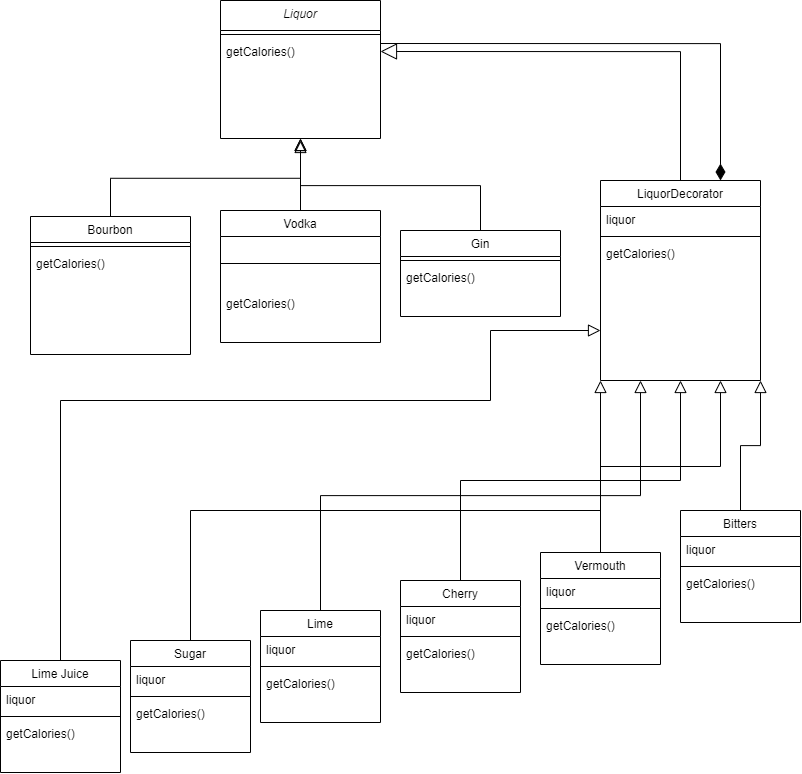

The diagram above was exported from draw.io. Its source (the exported page's mxGraphModel, read from the mxfile embedded in the PNG):
<mxGraphModel dx="3084" dy="1380" grid="1" gridSize="10" guides="1" tooltips="1" connect="1" arrows="1" fold="1" page="1" pageScale="1" pageWidth="827" pageHeight="1169" background="none" math="0" shadow="0">
  <root>
    <mxCell id="WIyWlLk6GJQsqaUBKTNV-0" />
    <mxCell id="WIyWlLk6GJQsqaUBKTNV-1" parent="WIyWlLk6GJQsqaUBKTNV-0" />
    <mxCell id="zkfFHV4jXpPFQw0GAbJ--0" value="Liquor" style="swimlane;fontStyle=2;align=center;verticalAlign=top;childLayout=stackLayout;horizontal=1;startSize=30;horizontalStack=0;resizeParent=1;resizeLast=0;collapsible=1;marginBottom=0;rounded=0;shadow=0;strokeWidth=1;" parent="WIyWlLk6GJQsqaUBKTNV-1" vertex="1">
      <mxGeometry x="220" y="120" width="160" height="138" as="geometry">
        <mxRectangle x="230" y="140" width="160" height="26" as="alternateBounds" />
      </mxGeometry>
    </mxCell>
    <mxCell id="zkfFHV4jXpPFQw0GAbJ--4" value="" style="line;html=1;strokeWidth=1;align=left;verticalAlign=middle;spacingTop=-1;spacingLeft=3;spacingRight=3;rotatable=0;labelPosition=right;points=[];portConstraint=eastwest;" parent="zkfFHV4jXpPFQw0GAbJ--0" vertex="1">
      <mxGeometry y="30" width="160" height="8" as="geometry" />
    </mxCell>
    <mxCell id="zkfFHV4jXpPFQw0GAbJ--5" value="getCalories()" style="text;align=left;verticalAlign=top;spacingLeft=4;spacingRight=4;overflow=hidden;rotatable=0;points=[[0,0.5],[1,0.5]];portConstraint=eastwest;" parent="zkfFHV4jXpPFQw0GAbJ--0" vertex="1">
      <mxGeometry y="38" width="160" height="26" as="geometry" />
    </mxCell>
    <mxCell id="zkfFHV4jXpPFQw0GAbJ--6" value="Bourbon" style="swimlane;fontStyle=0;align=center;verticalAlign=top;childLayout=stackLayout;horizontal=1;startSize=26;horizontalStack=0;resizeParent=1;resizeLast=0;collapsible=1;marginBottom=0;rounded=0;shadow=0;strokeWidth=1;" parent="WIyWlLk6GJQsqaUBKTNV-1" vertex="1">
      <mxGeometry x="30" y="336" width="160" height="138" as="geometry">
        <mxRectangle x="130" y="380" width="160" height="26" as="alternateBounds" />
      </mxGeometry>
    </mxCell>
    <mxCell id="zkfFHV4jXpPFQw0GAbJ--9" value="" style="line;html=1;strokeWidth=1;align=left;verticalAlign=middle;spacingTop=-1;spacingLeft=3;spacingRight=3;rotatable=0;labelPosition=right;points=[];portConstraint=eastwest;" parent="zkfFHV4jXpPFQw0GAbJ--6" vertex="1">
      <mxGeometry y="26" width="160" height="8" as="geometry" />
    </mxCell>
    <mxCell id="zkfFHV4jXpPFQw0GAbJ--11" value="getCalories()" style="text;align=left;verticalAlign=top;spacingLeft=4;spacingRight=4;overflow=hidden;rotatable=0;points=[[0,0.5],[1,0.5]];portConstraint=eastwest;" parent="zkfFHV4jXpPFQw0GAbJ--6" vertex="1">
      <mxGeometry y="34" width="160" height="26" as="geometry" />
    </mxCell>
    <mxCell id="zkfFHV4jXpPFQw0GAbJ--12" value="" style="endArrow=block;endSize=10;endFill=0;shadow=0;strokeWidth=1;rounded=0;edgeStyle=elbowEdgeStyle;elbow=vertical;" parent="WIyWlLk6GJQsqaUBKTNV-1" source="zkfFHV4jXpPFQw0GAbJ--6" target="zkfFHV4jXpPFQw0GAbJ--0" edge="1">
      <mxGeometry width="160" relative="1" as="geometry">
        <mxPoint x="200" y="203" as="sourcePoint" />
        <mxPoint x="200" y="203" as="targetPoint" />
      </mxGeometry>
    </mxCell>
    <mxCell id="zkfFHV4jXpPFQw0GAbJ--13" value="Vodka" style="swimlane;fontStyle=0;align=center;verticalAlign=top;childLayout=stackLayout;horizontal=1;startSize=26;horizontalStack=0;resizeParent=1;resizeLast=0;collapsible=1;marginBottom=0;rounded=0;shadow=0;strokeWidth=1;" parent="WIyWlLk6GJQsqaUBKTNV-1" vertex="1">
      <mxGeometry x="220" y="330" width="160" height="132" as="geometry">
        <mxRectangle x="340" y="380" width="170" height="26" as="alternateBounds" />
      </mxGeometry>
    </mxCell>
    <mxCell id="zkfFHV4jXpPFQw0GAbJ--15" value="" style="line;html=1;strokeWidth=1;align=left;verticalAlign=middle;spacingTop=-1;spacingLeft=3;spacingRight=3;rotatable=0;labelPosition=right;points=[];portConstraint=eastwest;" parent="zkfFHV4jXpPFQw0GAbJ--13" vertex="1">
      <mxGeometry y="26" width="160" height="54" as="geometry" />
    </mxCell>
    <mxCell id="gTdQklT_X15XbQQ5ny69-9" value="getCalories()" style="text;align=left;verticalAlign=top;spacingLeft=4;spacingRight=4;overflow=hidden;rotatable=0;points=[[0,0.5],[1,0.5]];portConstraint=eastwest;" parent="zkfFHV4jXpPFQw0GAbJ--13" vertex="1">
      <mxGeometry y="80" width="160" height="26" as="geometry" />
    </mxCell>
    <mxCell id="zkfFHV4jXpPFQw0GAbJ--16" value="" style="endArrow=block;endSize=10;endFill=0;shadow=0;strokeWidth=1;rounded=0;edgeStyle=elbowEdgeStyle;elbow=vertical;" parent="WIyWlLk6GJQsqaUBKTNV-1" source="zkfFHV4jXpPFQw0GAbJ--13" target="zkfFHV4jXpPFQw0GAbJ--0" edge="1">
      <mxGeometry width="160" relative="1" as="geometry">
        <mxPoint x="210" y="373" as="sourcePoint" />
        <mxPoint x="310" y="271" as="targetPoint" />
      </mxGeometry>
    </mxCell>
    <mxCell id="gTdQklT_X15XbQQ5ny69-0" style="edgeStyle=orthogonalEdgeStyle;rounded=0;orthogonalLoop=1;jettySize=auto;html=1;exitX=0.5;exitY=0;exitDx=0;exitDy=0;entryX=1;entryY=0.5;entryDx=0;entryDy=0;endArrow=block;startSize=14;endSize=14;sourcePerimeterSpacing=8;targetPerimeterSpacing=8;endFill=0;" parent="WIyWlLk6GJQsqaUBKTNV-1" source="zkfFHV4jXpPFQw0GAbJ--17" target="zkfFHV4jXpPFQw0GAbJ--5" edge="1">
      <mxGeometry relative="1" as="geometry" />
    </mxCell>
    <mxCell id="zkfFHV4jXpPFQw0GAbJ--17" value="LiquorDecorator" style="swimlane;fontStyle=0;align=center;verticalAlign=top;childLayout=stackLayout;horizontal=1;startSize=26;horizontalStack=0;resizeParent=1;resizeLast=0;collapsible=1;marginBottom=0;rounded=0;shadow=0;strokeWidth=1;" parent="WIyWlLk6GJQsqaUBKTNV-1" vertex="1">
      <mxGeometry x="600" y="300" width="160" height="200" as="geometry">
        <mxRectangle x="550" y="140" width="160" height="26" as="alternateBounds" />
      </mxGeometry>
    </mxCell>
    <mxCell id="gTdQklT_X15XbQQ5ny69-12" value="liquor" style="text;align=left;verticalAlign=top;spacingLeft=4;spacingRight=4;overflow=hidden;rotatable=0;points=[[0,0.5],[1,0.5]];portConstraint=eastwest;" parent="zkfFHV4jXpPFQw0GAbJ--17" vertex="1">
      <mxGeometry y="26" width="160" height="26" as="geometry" />
    </mxCell>
    <mxCell id="zkfFHV4jXpPFQw0GAbJ--23" value="" style="line;html=1;strokeWidth=1;align=left;verticalAlign=middle;spacingTop=-1;spacingLeft=3;spacingRight=3;rotatable=0;labelPosition=right;points=[];portConstraint=eastwest;" parent="zkfFHV4jXpPFQw0GAbJ--17" vertex="1">
      <mxGeometry y="52" width="160" height="8" as="geometry" />
    </mxCell>
    <mxCell id="zkfFHV4jXpPFQw0GAbJ--24" value="getCalories()" style="text;align=left;verticalAlign=top;spacingLeft=4;spacingRight=4;overflow=hidden;rotatable=0;points=[[0,0.5],[1,0.5]];portConstraint=eastwest;" parent="zkfFHV4jXpPFQw0GAbJ--17" vertex="1">
      <mxGeometry y="60" width="160" height="26" as="geometry" />
    </mxCell>
    <mxCell id="CU023P1ChrmMp-xyvc3y-14" style="edgeStyle=orthogonalEdgeStyle;rounded=0;orthogonalLoop=1;jettySize=auto;html=1;exitX=0.5;exitY=0;exitDx=0;exitDy=0;endArrow=block;endFill=0;startSize=6;endSize=10;sourcePerimeterSpacing=0;targetPerimeterSpacing=0;" edge="1" parent="WIyWlLk6GJQsqaUBKTNV-1" source="gTdQklT_X15XbQQ5ny69-1">
      <mxGeometry relative="1" as="geometry">
        <mxPoint x="300" y="260" as="targetPoint" />
      </mxGeometry>
    </mxCell>
    <mxCell id="gTdQklT_X15XbQQ5ny69-1" value="Gin" style="swimlane;fontStyle=0;align=center;verticalAlign=top;childLayout=stackLayout;horizontal=1;startSize=26;horizontalStack=0;resizeParent=1;resizeLast=0;collapsible=1;marginBottom=0;rounded=0;shadow=0;strokeWidth=1;" parent="WIyWlLk6GJQsqaUBKTNV-1" vertex="1">
      <mxGeometry x="400" y="350" width="160" height="86" as="geometry">
        <mxRectangle x="340" y="380" width="170" height="26" as="alternateBounds" />
      </mxGeometry>
    </mxCell>
    <mxCell id="gTdQklT_X15XbQQ5ny69-2" value="" style="line;html=1;strokeWidth=1;align=left;verticalAlign=middle;spacingTop=-1;spacingLeft=3;spacingRight=3;rotatable=0;labelPosition=right;points=[];portConstraint=eastwest;" parent="gTdQklT_X15XbQQ5ny69-1" vertex="1">
      <mxGeometry y="26" width="160" height="8" as="geometry" />
    </mxCell>
    <mxCell id="gTdQklT_X15XbQQ5ny69-10" value="getCalories()" style="text;align=left;verticalAlign=top;spacingLeft=4;spacingRight=4;overflow=hidden;rotatable=0;points=[[0,0.5],[1,0.5]];portConstraint=eastwest;" parent="gTdQklT_X15XbQQ5ny69-1" vertex="1">
      <mxGeometry y="34" width="160" height="26" as="geometry" />
    </mxCell>
    <mxCell id="CU023P1ChrmMp-xyvc3y-34" style="edgeStyle=orthogonalEdgeStyle;rounded=0;orthogonalLoop=1;jettySize=auto;html=1;exitX=0.5;exitY=0;exitDx=0;exitDy=0;entryX=0.5;entryY=1;entryDx=0;entryDy=0;endArrow=block;endFill=0;startSize=6;endSize=10;sourcePerimeterSpacing=0;targetPerimeterSpacing=0;" edge="1" parent="WIyWlLk6GJQsqaUBKTNV-1" source="gTdQklT_X15XbQQ5ny69-13" target="zkfFHV4jXpPFQw0GAbJ--17">
      <mxGeometry relative="1" as="geometry" />
    </mxCell>
    <mxCell id="gTdQklT_X15XbQQ5ny69-13" value="Cherry" style="swimlane;fontStyle=0;align=center;verticalAlign=top;childLayout=stackLayout;horizontal=1;startSize=26;horizontalStack=0;resizeParent=1;resizeLast=0;collapsible=1;marginBottom=0;rounded=0;shadow=0;strokeWidth=1;" parent="WIyWlLk6GJQsqaUBKTNV-1" vertex="1">
      <mxGeometry x="400" y="700" width="120" height="112" as="geometry">
        <mxRectangle x="550" y="140" width="160" height="26" as="alternateBounds" />
      </mxGeometry>
    </mxCell>
    <mxCell id="gTdQklT_X15XbQQ5ny69-14" value="liquor" style="text;align=left;verticalAlign=top;spacingLeft=4;spacingRight=4;overflow=hidden;rotatable=0;points=[[0,0.5],[1,0.5]];portConstraint=eastwest;" parent="gTdQklT_X15XbQQ5ny69-13" vertex="1">
      <mxGeometry y="26" width="120" height="26" as="geometry" />
    </mxCell>
    <mxCell id="gTdQklT_X15XbQQ5ny69-16" value="" style="line;html=1;strokeWidth=1;align=left;verticalAlign=middle;spacingTop=-1;spacingLeft=3;spacingRight=3;rotatable=0;labelPosition=right;points=[];portConstraint=eastwest;" parent="gTdQklT_X15XbQQ5ny69-13" vertex="1">
      <mxGeometry y="52" width="120" height="8" as="geometry" />
    </mxCell>
    <mxCell id="gTdQklT_X15XbQQ5ny69-17" value="getCalories()" style="text;align=left;verticalAlign=top;spacingLeft=4;spacingRight=4;overflow=hidden;rotatable=0;points=[[0,0.5],[1,0.5]];portConstraint=eastwest;" parent="gTdQklT_X15XbQQ5ny69-13" vertex="1">
      <mxGeometry y="60" width="120" height="26" as="geometry" />
    </mxCell>
    <mxCell id="CU023P1ChrmMp-xyvc3y-33" style="edgeStyle=orthogonalEdgeStyle;rounded=0;orthogonalLoop=1;jettySize=auto;html=1;exitX=0.5;exitY=0;exitDx=0;exitDy=0;entryX=0.75;entryY=1;entryDx=0;entryDy=0;endArrow=block;endFill=0;startSize=6;endSize=10;sourcePerimeterSpacing=0;targetPerimeterSpacing=0;" edge="1" parent="WIyWlLk6GJQsqaUBKTNV-1" source="gTdQklT_X15XbQQ5ny69-18" target="zkfFHV4jXpPFQw0GAbJ--17">
      <mxGeometry relative="1" as="geometry" />
    </mxCell>
    <mxCell id="gTdQklT_X15XbQQ5ny69-18" value="Vermouth" style="swimlane;fontStyle=0;align=center;verticalAlign=top;childLayout=stackLayout;horizontal=1;startSize=26;horizontalStack=0;resizeParent=1;resizeLast=0;collapsible=1;marginBottom=0;rounded=0;shadow=0;strokeWidth=1;" parent="WIyWlLk6GJQsqaUBKTNV-1" vertex="1">
      <mxGeometry x="540" y="672" width="120" height="112" as="geometry">
        <mxRectangle x="550" y="140" width="160" height="26" as="alternateBounds" />
      </mxGeometry>
    </mxCell>
    <mxCell id="gTdQklT_X15XbQQ5ny69-19" value="liquor" style="text;align=left;verticalAlign=top;spacingLeft=4;spacingRight=4;overflow=hidden;rotatable=0;points=[[0,0.5],[1,0.5]];portConstraint=eastwest;" parent="gTdQklT_X15XbQQ5ny69-18" vertex="1">
      <mxGeometry y="26" width="120" height="26" as="geometry" />
    </mxCell>
    <mxCell id="gTdQklT_X15XbQQ5ny69-21" value="" style="line;html=1;strokeWidth=1;align=left;verticalAlign=middle;spacingTop=-1;spacingLeft=3;spacingRight=3;rotatable=0;labelPosition=right;points=[];portConstraint=eastwest;" parent="gTdQklT_X15XbQQ5ny69-18" vertex="1">
      <mxGeometry y="52" width="120" height="8" as="geometry" />
    </mxCell>
    <mxCell id="gTdQklT_X15XbQQ5ny69-22" value="getCalories()" style="text;align=left;verticalAlign=top;spacingLeft=4;spacingRight=4;overflow=hidden;rotatable=0;points=[[0,0.5],[1,0.5]];portConstraint=eastwest;" parent="gTdQklT_X15XbQQ5ny69-18" vertex="1">
      <mxGeometry y="60" width="120" height="26" as="geometry" />
    </mxCell>
    <mxCell id="CU023P1ChrmMp-xyvc3y-32" style="edgeStyle=orthogonalEdgeStyle;rounded=0;orthogonalLoop=1;jettySize=auto;html=1;exitX=0.5;exitY=0;exitDx=0;exitDy=0;entryX=1;entryY=1;entryDx=0;entryDy=0;endArrow=block;endFill=0;startSize=6;endSize=10;sourcePerimeterSpacing=0;targetPerimeterSpacing=0;" edge="1" parent="WIyWlLk6GJQsqaUBKTNV-1" source="gTdQklT_X15XbQQ5ny69-23" target="zkfFHV4jXpPFQw0GAbJ--17">
      <mxGeometry relative="1" as="geometry" />
    </mxCell>
    <mxCell id="gTdQklT_X15XbQQ5ny69-23" value="Bitters" style="swimlane;fontStyle=0;align=center;verticalAlign=top;childLayout=stackLayout;horizontal=1;startSize=26;horizontalStack=0;resizeParent=1;resizeLast=0;collapsible=1;marginBottom=0;rounded=0;shadow=0;strokeWidth=1;" parent="WIyWlLk6GJQsqaUBKTNV-1" vertex="1">
      <mxGeometry x="680" y="630" width="120" height="112" as="geometry">
        <mxRectangle x="550" y="140" width="160" height="26" as="alternateBounds" />
      </mxGeometry>
    </mxCell>
    <mxCell id="gTdQklT_X15XbQQ5ny69-24" value="liquor" style="text;align=left;verticalAlign=top;spacingLeft=4;spacingRight=4;overflow=hidden;rotatable=0;points=[[0,0.5],[1,0.5]];portConstraint=eastwest;" parent="gTdQklT_X15XbQQ5ny69-23" vertex="1">
      <mxGeometry y="26" width="120" height="26" as="geometry" />
    </mxCell>
    <mxCell id="gTdQklT_X15XbQQ5ny69-26" value="" style="line;html=1;strokeWidth=1;align=left;verticalAlign=middle;spacingTop=-1;spacingLeft=3;spacingRight=3;rotatable=0;labelPosition=right;points=[];portConstraint=eastwest;" parent="gTdQklT_X15XbQQ5ny69-23" vertex="1">
      <mxGeometry y="52" width="120" height="8" as="geometry" />
    </mxCell>
    <mxCell id="gTdQklT_X15XbQQ5ny69-27" value="getCalories()" style="text;align=left;verticalAlign=top;spacingLeft=4;spacingRight=4;overflow=hidden;rotatable=0;points=[[0,0.5],[1,0.5]];portConstraint=eastwest;" parent="gTdQklT_X15XbQQ5ny69-23" vertex="1">
      <mxGeometry y="60" width="120" height="26" as="geometry" />
    </mxCell>
    <mxCell id="CU023P1ChrmMp-xyvc3y-35" style="edgeStyle=orthogonalEdgeStyle;rounded=0;orthogonalLoop=1;jettySize=auto;html=1;exitX=0.5;exitY=0;exitDx=0;exitDy=0;entryX=0.25;entryY=1;entryDx=0;entryDy=0;endArrow=block;endFill=0;startSize=6;endSize=10;sourcePerimeterSpacing=0;targetPerimeterSpacing=0;" edge="1" parent="WIyWlLk6GJQsqaUBKTNV-1" source="gTdQklT_X15XbQQ5ny69-28" target="zkfFHV4jXpPFQw0GAbJ--17">
      <mxGeometry relative="1" as="geometry" />
    </mxCell>
    <mxCell id="gTdQklT_X15XbQQ5ny69-28" value="Lime" style="swimlane;fontStyle=0;align=center;verticalAlign=top;childLayout=stackLayout;horizontal=1;startSize=26;horizontalStack=0;resizeParent=1;resizeLast=0;collapsible=1;marginBottom=0;rounded=0;shadow=0;strokeWidth=1;" parent="WIyWlLk6GJQsqaUBKTNV-1" vertex="1">
      <mxGeometry x="260" y="730" width="120" height="112" as="geometry">
        <mxRectangle x="550" y="140" width="160" height="26" as="alternateBounds" />
      </mxGeometry>
    </mxCell>
    <mxCell id="gTdQklT_X15XbQQ5ny69-29" value="liquor" style="text;align=left;verticalAlign=top;spacingLeft=4;spacingRight=4;overflow=hidden;rotatable=0;points=[[0,0.5],[1,0.5]];portConstraint=eastwest;" parent="gTdQklT_X15XbQQ5ny69-28" vertex="1">
      <mxGeometry y="26" width="120" height="26" as="geometry" />
    </mxCell>
    <mxCell id="gTdQklT_X15XbQQ5ny69-31" value="" style="line;html=1;strokeWidth=1;align=left;verticalAlign=middle;spacingTop=-1;spacingLeft=3;spacingRight=3;rotatable=0;labelPosition=right;points=[];portConstraint=eastwest;" parent="gTdQklT_X15XbQQ5ny69-28" vertex="1">
      <mxGeometry y="52" width="120" height="8" as="geometry" />
    </mxCell>
    <mxCell id="gTdQklT_X15XbQQ5ny69-32" value="getCalories()" style="text;align=left;verticalAlign=top;spacingLeft=4;spacingRight=4;overflow=hidden;rotatable=0;points=[[0,0.5],[1,0.5]];portConstraint=eastwest;" parent="gTdQklT_X15XbQQ5ny69-28" vertex="1">
      <mxGeometry y="60" width="120" height="26" as="geometry" />
    </mxCell>
    <mxCell id="gTdQklT_X15XbQQ5ny69-33" style="edgeStyle=orthogonalEdgeStyle;rounded=0;orthogonalLoop=1;jettySize=auto;html=1;exitX=1;exitY=0.5;exitDx=0;exitDy=0;entryX=0.75;entryY=0;entryDx=0;entryDy=0;endArrow=diamondThin;endFill=1;startSize=14;endSize=14;sourcePerimeterSpacing=8;targetPerimeterSpacing=8;" parent="WIyWlLk6GJQsqaUBKTNV-1" target="zkfFHV4jXpPFQw0GAbJ--17" edge="1">
      <mxGeometry relative="1" as="geometry">
        <mxPoint x="380" y="163" as="sourcePoint" />
      </mxGeometry>
    </mxCell>
    <mxCell id="CU023P1ChrmMp-xyvc3y-41" style="edgeStyle=orthogonalEdgeStyle;rounded=0;orthogonalLoop=1;jettySize=auto;html=1;exitX=0.5;exitY=0;exitDx=0;exitDy=0;entryX=0;entryY=1;entryDx=0;entryDy=0;endArrow=block;endFill=0;startSize=6;endSize=10;sourcePerimeterSpacing=0;targetPerimeterSpacing=0;" edge="1" parent="WIyWlLk6GJQsqaUBKTNV-1" source="CU023P1ChrmMp-xyvc3y-36" target="zkfFHV4jXpPFQw0GAbJ--17">
      <mxGeometry relative="1" as="geometry" />
    </mxCell>
    <mxCell id="CU023P1ChrmMp-xyvc3y-36" value="Sugar" style="swimlane;fontStyle=0;align=center;verticalAlign=top;childLayout=stackLayout;horizontal=1;startSize=26;horizontalStack=0;resizeParent=1;resizeLast=0;collapsible=1;marginBottom=0;rounded=0;shadow=0;strokeWidth=1;" vertex="1" parent="WIyWlLk6GJQsqaUBKTNV-1">
      <mxGeometry x="130" y="760" width="120" height="112" as="geometry">
        <mxRectangle x="550" y="140" width="160" height="26" as="alternateBounds" />
      </mxGeometry>
    </mxCell>
    <mxCell id="CU023P1ChrmMp-xyvc3y-37" value="liquor" style="text;align=left;verticalAlign=top;spacingLeft=4;spacingRight=4;overflow=hidden;rotatable=0;points=[[0,0.5],[1,0.5]];portConstraint=eastwest;" vertex="1" parent="CU023P1ChrmMp-xyvc3y-36">
      <mxGeometry y="26" width="120" height="26" as="geometry" />
    </mxCell>
    <mxCell id="CU023P1ChrmMp-xyvc3y-39" value="" style="line;html=1;strokeWidth=1;align=left;verticalAlign=middle;spacingTop=-1;spacingLeft=3;spacingRight=3;rotatable=0;labelPosition=right;points=[];portConstraint=eastwest;" vertex="1" parent="CU023P1ChrmMp-xyvc3y-36">
      <mxGeometry y="52" width="120" height="8" as="geometry" />
    </mxCell>
    <mxCell id="CU023P1ChrmMp-xyvc3y-40" value="getCalories()" style="text;align=left;verticalAlign=top;spacingLeft=4;spacingRight=4;overflow=hidden;rotatable=0;points=[[0,0.5],[1,0.5]];portConstraint=eastwest;" vertex="1" parent="CU023P1ChrmMp-xyvc3y-36">
      <mxGeometry y="60" width="120" height="26" as="geometry" />
    </mxCell>
    <mxCell id="CU023P1ChrmMp-xyvc3y-54" style="edgeStyle=orthogonalEdgeStyle;rounded=0;orthogonalLoop=1;jettySize=auto;html=1;exitX=0.5;exitY=0;exitDx=0;exitDy=0;entryX=0;entryY=0.75;entryDx=0;entryDy=0;endArrow=block;endFill=0;startSize=6;endSize=10;sourcePerimeterSpacing=0;targetPerimeterSpacing=0;elbow=vertical;" edge="1" parent="WIyWlLk6GJQsqaUBKTNV-1" source="CU023P1ChrmMp-xyvc3y-42" target="zkfFHV4jXpPFQw0GAbJ--17">
      <mxGeometry relative="1" as="geometry">
        <Array as="points">
          <mxPoint x="60" y="520" />
          <mxPoint x="490" y="520" />
          <mxPoint x="490" y="450" />
        </Array>
      </mxGeometry>
    </mxCell>
    <mxCell id="CU023P1ChrmMp-xyvc3y-42" value="Lime Juice&#10;" style="swimlane;fontStyle=0;align=center;verticalAlign=top;childLayout=stackLayout;horizontal=1;startSize=26;horizontalStack=0;resizeParent=1;resizeLast=0;collapsible=1;marginBottom=0;rounded=0;shadow=0;strokeWidth=1;" vertex="1" parent="WIyWlLk6GJQsqaUBKTNV-1">
      <mxGeometry y="780" width="120" height="112" as="geometry">
        <mxRectangle x="550" y="140" width="160" height="26" as="alternateBounds" />
      </mxGeometry>
    </mxCell>
    <mxCell id="CU023P1ChrmMp-xyvc3y-43" value="liquor" style="text;align=left;verticalAlign=top;spacingLeft=4;spacingRight=4;overflow=hidden;rotatable=0;points=[[0,0.5],[1,0.5]];portConstraint=eastwest;" vertex="1" parent="CU023P1ChrmMp-xyvc3y-42">
      <mxGeometry y="26" width="120" height="26" as="geometry" />
    </mxCell>
    <mxCell id="CU023P1ChrmMp-xyvc3y-45" value="" style="line;html=1;strokeWidth=1;align=left;verticalAlign=middle;spacingTop=-1;spacingLeft=3;spacingRight=3;rotatable=0;labelPosition=right;points=[];portConstraint=eastwest;" vertex="1" parent="CU023P1ChrmMp-xyvc3y-42">
      <mxGeometry y="52" width="120" height="8" as="geometry" />
    </mxCell>
    <mxCell id="CU023P1ChrmMp-xyvc3y-46" value="getCalories()" style="text;align=left;verticalAlign=top;spacingLeft=4;spacingRight=4;overflow=hidden;rotatable=0;points=[[0,0.5],[1,0.5]];portConstraint=eastwest;" vertex="1" parent="CU023P1ChrmMp-xyvc3y-42">
      <mxGeometry y="60" width="120" height="26" as="geometry" />
    </mxCell>
  </root>
</mxGraphModel>